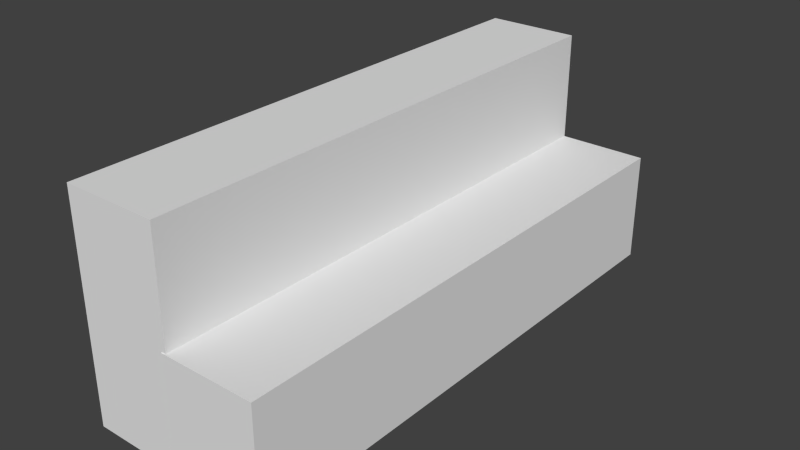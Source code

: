 # Source: BlenderModelTest.blend  (saved by Blender 2.64.0; exported with 4.5.12 LTS)
import bpy
from mathutils import Matrix  # noqa: F401  (used for matrix-valued properties, if any)

bpy.ops.wm.read_factory_settings(use_empty=True)
scene = bpy.context.scene
scene.name = 'Scene'

# ---- collections
col_collection_1 = bpy.data.collections.new('Collection 1'); scene.collection.children.link(col_collection_1)

# ---- materials (node trees are filled in below, after node groups)
mat_material = bpy.data.materials.new('Material')
mat_material.alpha_threshold = 0.0
mat_material.use_transparent_shadow = False
mat_material.roughness = 0.5
mat_material.line_color = (0.0, 0.0, 0.0, 1.0)

# ---- material node trees

# ---- world
world_world = bpy.data.worlds.new('World'); scene.world = world_world
world_world.color = (0.05088, 0.05088, 0.05088)
world_world.use_sun_shadow = False
world_world.sun_shadow_jitter_overblur = 0.0
world_world.cycles.sampling_method = 'MANUAL'
world_world.cycles.sample_map_resolution = 256

# ---- meshes
me_cube_001 = bpy.data.meshes.new('Cube.001')
me_cube_001.from_pydata([(1.0, 1.0, -1.0), (1.0, -1.0, -1.0), (-1.0, -1.0, -1.0), (-1.0, 1.0, -1.0), (1.0, 1.0, 1.0), (1.0, -1.0, 1.0), (-1.0, -1.0, 1.0), (-1.0, 1.0, 1.0)], [], [(0, 1, 2, 3), (4, 7, 6, 5), (0, 4, 5, 1), (1, 5, 6, 2), (2, 6, 7, 3), (4, 0, 3, 7)])
me_cube_001.materials.append(mat_material)
me_cube_001.use_remesh_preserve_volume = False
me_cube_001.use_remesh_preserve_attributes = False
me_cube_001.use_mirror_vertex_groups = False
me_cube_001.update()
me_cube = bpy.data.meshes.new('Cube')
me_cube.from_pydata([(1.0, 1.0, -1.0), (1.0, -1.0, -1.0), (-1.0, -1.0, -1.0), (-1.0, 1.0, -1.0), (1.0, 1.0, 1.0), (1.0, -1.0, 1.0), (-1.0, -1.0, 1.0), (-1.0, 1.0, 1.0)], [], [(0, 1, 2, 3), (4, 7, 6, 5), (0, 4, 5, 1), (1, 5, 6, 2), (2, 6, 7, 3), (4, 0, 3, 7)])
me_cube.materials.append(mat_material)
me_cube.use_remesh_preserve_volume = False
me_cube.use_remesh_preserve_attributes = False
me_cube.use_mirror_vertex_groups = False
me_cube.update()

# ---- objects
ob_cube_001 = bpy.data.objects.new('Cube.001', me_cube_001)
ob_cube = bpy.data.objects.new('Cube', me_cube)

# ---- transforms, parenting, visibility, modifiers, constraints
ob_cube_001.location = (-1.634, -0.239, 2.678)
ob_cube_001.scale = (1.225, -6.952, 2.85)
ob_cube_001.lock_rotations_4d = False
ob_cube_001.empty_display_type = 'ARROWS'
ob_cube_001.lineart.crease_threshold = 0.0
ob_cube.location = (0.7134, -0.2597, 1.266)
ob_cube.scale = (1.225, -6.952, 1.431)
ob_cube.lock_rotations_4d = False
ob_cube.empty_display_type = 'ARROWS'
ob_cube.lineart.crease_threshold = 0.0

# ---- collection membership
col_collection_1.objects.link(ob_cube_001)
col_collection_1.objects.link(ob_cube)

# ---- scene / render settings (as saved in the file)
scene.frame_start = 1; scene.frame_end = 250; scene.frame_set(1)
scene.render.engine = 'BLENDER_EEVEE_NEXT'
scene.render.image_settings.color_mode = 'RGB'
scene.render.image_settings.compression = 90
scene.render.resolution_percentage = 50
scene.render.dither_intensity = 0.0
scene.render.bake_margin = 2
scene.render.bake_bias = 0.0
scene.cycles.use_denoising = False
scene.cycles.samples = 10
scene.cycles.sampling_pattern = 'TABULATED_SOBOL'
scene.cycles.light_sampling_threshold = 0.0
scene.cycles.use_adaptive_sampling = False
scene.cycles.use_light_tree = False
scene.cycles.blur_glossy = 0.0
scene.cycles.volume_bounces = 1
scene.cycles.pixel_filter_type = 'GAUSSIAN'
scene.cycles.sample_clamp_indirect = 0.0
scene.view_settings.view_transform = 'Standard'
bpy.context.view_layer.update()

# ---- added for rendering (the .blend has no active camera and no usable light): camera, sun
cam_auto = bpy.data.cameras.new('AutoCamera')
cam_auto.lens = 50.0
cam_auto.sensor_width = 36.0
cam_auto.clip_end = 1000.0
ob_auto_camera = bpy.data.objects.new('AutoCamera', cam_auto)
scene.collection.objects.link(ob_auto_camera)
ob_auto_camera.location = (14.151, -17.7828, 14.3669)
ob_auto_camera.rotation_euler = (1.09748, -7.21219e-08, 0.694738)
scene.camera = ob_auto_camera
light_auto_sun = bpy.data.lights.new('AutoSun', 'SUN')
light_auto_sun.energy = 3.0
light_auto_sun.angle = 0.0523599
ob_auto_sun = bpy.data.objects.new('AutoSun', light_auto_sun)
scene.collection.objects.link(ob_auto_sun)
ob_auto_sun.rotation_euler = (0.872665, 0.174533, 0.523599)
bpy.context.view_layer.update()
